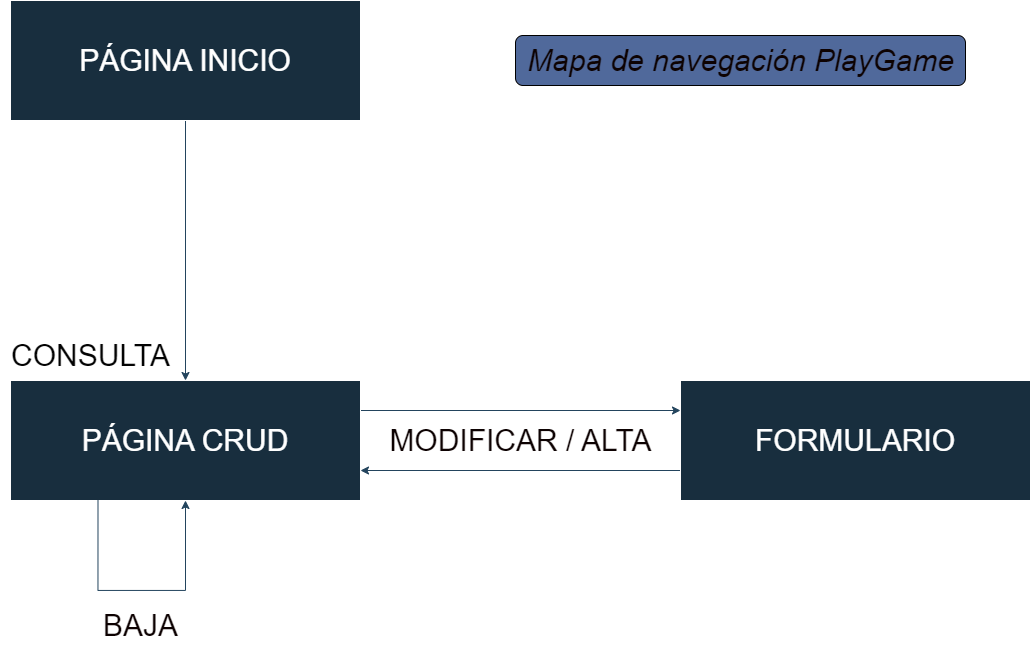

The diagram above was exported from draw.io. Its source (the exported page's mxGraphModel, read from the mxfile embedded in the PNG):
<mxGraphModel dx="1687" dy="899" grid="1" gridSize="10" guides="1" tooltips="1" connect="1" arrows="1" fold="1" page="1" pageScale="1" pageWidth="2339" pageHeight="3300" math="0" shadow="0">
  <root>
    <mxCell id="0" />
    <mxCell id="1" parent="0" />
    <mxCell id="ZySBi4H15HYHNm9LeVTK-14" style="edgeStyle=orthogonalEdgeStyle;rounded=0;orthogonalLoop=1;jettySize=auto;html=1;exitX=0.5;exitY=1;exitDx=0;exitDy=0;entryX=0.5;entryY=0;entryDx=0;entryDy=0;fontSize=30;labelBackgroundColor=none;strokeColor=#23445D;fontColor=default;" edge="1" parent="1" source="ZySBi4H15HYHNm9LeVTK-11" target="ZySBi4H15HYHNm9LeVTK-12">
      <mxGeometry relative="1" as="geometry" />
    </mxCell>
    <mxCell id="ZySBi4H15HYHNm9LeVTK-11" value="&lt;font style=&quot;font-size: 30px;&quot;&gt;PÁGINA &lt;/font&gt;&lt;font style=&quot;font-size: 30px;&quot;&gt;INICIO&lt;/font&gt;" style="rounded=0;whiteSpace=wrap;html=1;labelBackgroundColor=none;fillColor=#182E3E;strokeColor=#FFFFFF;fontColor=#FFFFFF;" vertex="1" parent="1">
      <mxGeometry x="440" y="280" width="350" height="120" as="geometry" />
    </mxCell>
    <mxCell id="ZySBi4H15HYHNm9LeVTK-16" style="edgeStyle=orthogonalEdgeStyle;rounded=0;orthogonalLoop=1;jettySize=auto;html=1;exitX=1;exitY=0.25;exitDx=0;exitDy=0;entryX=0;entryY=0.25;entryDx=0;entryDy=0;fontSize=30;labelBackgroundColor=none;strokeColor=#23445D;fontColor=default;" edge="1" parent="1" source="ZySBi4H15HYHNm9LeVTK-12" target="ZySBi4H15HYHNm9LeVTK-13">
      <mxGeometry relative="1" as="geometry" />
    </mxCell>
    <mxCell id="ZySBi4H15HYHNm9LeVTK-12" value="&lt;font style=&quot;font-size: 30px;&quot;&gt;PÁGINA CRUD&lt;/font&gt;" style="rounded=0;whiteSpace=wrap;html=1;labelBackgroundColor=none;fillColor=#182E3E;strokeColor=#FFFFFF;fontColor=#FFFFFF;" vertex="1" parent="1">
      <mxGeometry x="440" y="660" width="350" height="120" as="geometry" />
    </mxCell>
    <mxCell id="ZySBi4H15HYHNm9LeVTK-17" style="edgeStyle=orthogonalEdgeStyle;rounded=0;orthogonalLoop=1;jettySize=auto;html=1;exitX=0;exitY=0.75;exitDx=0;exitDy=0;entryX=1;entryY=0.75;entryDx=0;entryDy=0;fontSize=30;labelBackgroundColor=none;strokeColor=#23445D;fontColor=default;" edge="1" parent="1" source="ZySBi4H15HYHNm9LeVTK-13" target="ZySBi4H15HYHNm9LeVTK-12">
      <mxGeometry relative="1" as="geometry" />
    </mxCell>
    <mxCell id="ZySBi4H15HYHNm9LeVTK-13" value="&lt;font style=&quot;font-size: 30px;&quot;&gt;FORMULARIO&lt;/font&gt;" style="rounded=0;whiteSpace=wrap;html=1;labelBackgroundColor=none;fillColor=#182E3E;strokeColor=#FFFFFF;fontColor=#FFFFFF;" vertex="1" parent="1">
      <mxGeometry x="1110" y="660" width="350" height="120" as="geometry" />
    </mxCell>
    <mxCell id="ZySBi4H15HYHNm9LeVTK-18" value="MODIFICAR / ALTA" style="text;html=1;align=center;verticalAlign=middle;resizable=0;points=[];autosize=1;strokeColor=none;fillColor=none;fontSize=30;labelBackgroundColor=none;fontColor=#0d0202;" vertex="1" parent="1">
      <mxGeometry x="805" y="695" width="290" height="50" as="geometry" />
    </mxCell>
    <mxCell id="ZySBi4H15HYHNm9LeVTK-19" style="edgeStyle=orthogonalEdgeStyle;rounded=0;orthogonalLoop=1;jettySize=auto;html=1;exitX=0.25;exitY=1;exitDx=0;exitDy=0;entryX=0.5;entryY=1;entryDx=0;entryDy=0;fontSize=30;labelBackgroundColor=none;strokeColor=#23445D;fontColor=default;" edge="1" parent="1" source="ZySBi4H15HYHNm9LeVTK-12" target="ZySBi4H15HYHNm9LeVTK-12">
      <mxGeometry relative="1" as="geometry">
        <Array as="points">
          <mxPoint x="528" y="870" />
          <mxPoint x="615" y="870" />
        </Array>
      </mxGeometry>
    </mxCell>
    <mxCell id="ZySBi4H15HYHNm9LeVTK-20" value="BAJA" style="text;html=1;align=center;verticalAlign=middle;resizable=0;points=[];autosize=1;strokeColor=none;fillColor=none;fontSize=30;labelBackgroundColor=none;fontColor=#0d0202;" vertex="1" parent="1">
      <mxGeometry x="520" y="880" width="100" height="50" as="geometry" />
    </mxCell>
    <mxCell id="ZySBi4H15HYHNm9LeVTK-21" value="CONSULTA" style="text;html=1;align=center;verticalAlign=middle;resizable=0;points=[];autosize=1;strokeColor=none;fillColor=none;fontSize=30;labelBackgroundColor=none;fontColor=#030303;" vertex="1" parent="1">
      <mxGeometry x="430" y="610" width="180" height="50" as="geometry" />
    </mxCell>
    <mxCell id="ZySBi4H15HYHNm9LeVTK-22" value="Mapa de navegación PlayGame" style="text;html=1;align=center;verticalAlign=middle;resizable=0;points=[];autosize=1;strokeColor=default;fillColor=#50699b;fontColor=#0d0202;fontSize=30;fontStyle=2;glass=0;shadow=0;rounded=1;" vertex="1" parent="1">
      <mxGeometry x="945" y="315" width="450" height="50" as="geometry" />
    </mxCell>
  </root>
</mxGraphModel>